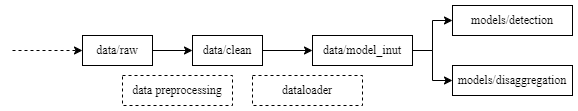

The diagram above was exported from draw.io. Its source (the exported page's mxGraphModel, read from the mxfile embedded in the PNG):
<mxGraphModel dx="954" dy="2218" grid="1" gridSize="10" guides="1" tooltips="1" connect="1" arrows="1" fold="1" page="1" pageScale="1" pageWidth="827" pageHeight="1169" math="0" shadow="0">
  <root>
    <mxCell id="0" />
    <mxCell id="1" parent="0" />
    <mxCell id="cVF6ZwuVwAnYC5i1xXFv-5" style="edgeStyle=orthogonalEdgeStyle;rounded=0;orthogonalLoop=1;jettySize=auto;html=1;exitX=1;exitY=0.5;exitDx=0;exitDy=0;entryX=0;entryY=0.5;entryDx=0;entryDy=0;" edge="1" parent="1" source="cVF6ZwuVwAnYC5i1xXFv-1" target="cVF6ZwuVwAnYC5i1xXFv-2">
      <mxGeometry relative="1" as="geometry" />
    </mxCell>
    <mxCell id="cVF6ZwuVwAnYC5i1xXFv-1" value="data/raw" style="rounded=0;whiteSpace=wrap;html=1;fontFamily=Mona Sans;fontSource=https%3A%2F%2Ffonts.googleapis.com%2Fcss%3Ffamily%3DMona%2BSans;" vertex="1" parent="1">
      <mxGeometry x="90" y="320" width="70" height="30" as="geometry" />
    </mxCell>
    <mxCell id="cVF6ZwuVwAnYC5i1xXFv-6" style="edgeStyle=orthogonalEdgeStyle;rounded=0;orthogonalLoop=1;jettySize=auto;html=1;exitX=1;exitY=0.5;exitDx=0;exitDy=0;" edge="1" parent="1" source="cVF6ZwuVwAnYC5i1xXFv-2" target="cVF6ZwuVwAnYC5i1xXFv-3">
      <mxGeometry relative="1" as="geometry" />
    </mxCell>
    <mxCell id="cVF6ZwuVwAnYC5i1xXFv-2" value="data/clean" style="rounded=0;whiteSpace=wrap;html=1;fontFamily=Mona Sans;fontSource=https%3A%2F%2Ffonts.googleapis.com%2Fcss%3Ffamily%3DMona%2BSans;" vertex="1" parent="1">
      <mxGeometry x="200" y="320" width="70" height="30" as="geometry" />
    </mxCell>
    <mxCell id="cVF6ZwuVwAnYC5i1xXFv-11" style="edgeStyle=orthogonalEdgeStyle;rounded=0;orthogonalLoop=1;jettySize=auto;html=1;exitX=1;exitY=0.5;exitDx=0;exitDy=0;entryX=0;entryY=0.5;entryDx=0;entryDy=0;" edge="1" parent="1" source="cVF6ZwuVwAnYC5i1xXFv-3" target="cVF6ZwuVwAnYC5i1xXFv-9">
      <mxGeometry relative="1" as="geometry" />
    </mxCell>
    <mxCell id="cVF6ZwuVwAnYC5i1xXFv-12" style="edgeStyle=orthogonalEdgeStyle;rounded=0;orthogonalLoop=1;jettySize=auto;html=1;exitX=1;exitY=0.5;exitDx=0;exitDy=0;entryX=0;entryY=0.5;entryDx=0;entryDy=0;" edge="1" parent="1" source="cVF6ZwuVwAnYC5i1xXFv-3" target="cVF6ZwuVwAnYC5i1xXFv-10">
      <mxGeometry relative="1" as="geometry" />
    </mxCell>
    <mxCell id="cVF6ZwuVwAnYC5i1xXFv-3" value="data/model_inut" style="rounded=0;whiteSpace=wrap;html=1;fontFamily=Mona Sans;fontSource=https%3A%2F%2Ffonts.googleapis.com%2Fcss%3Ffamily%3DMona%2BSans;" vertex="1" parent="1">
      <mxGeometry x="320" y="320" width="100" height="30" as="geometry" />
    </mxCell>
    <mxCell id="cVF6ZwuVwAnYC5i1xXFv-4" value="" style="endArrow=classic;html=1;rounded=0;entryX=0;entryY=0.5;entryDx=0;entryDy=0;dashed=1;" edge="1" parent="1" target="cVF6ZwuVwAnYC5i1xXFv-1">
      <mxGeometry width="50" height="50" relative="1" as="geometry">
        <mxPoint x="20" y="335" as="sourcePoint" />
        <mxPoint x="80" y="210" as="targetPoint" />
      </mxGeometry>
    </mxCell>
    <mxCell id="cVF6ZwuVwAnYC5i1xXFv-7" value="data preprocessing" style="rounded=0;whiteSpace=wrap;html=1;fontFamily=Mona Sans;fontSource=https%3A%2F%2Ffonts.googleapis.com%2Fcss%3Ffamily%3DMona%2BSans;dashed=1;" vertex="1" parent="1">
      <mxGeometry x="130" y="360" width="110" height="30" as="geometry" />
    </mxCell>
    <mxCell id="cVF6ZwuVwAnYC5i1xXFv-8" value="dataloader" style="rounded=0;whiteSpace=wrap;html=1;fontFamily=Mona Sans;fontSource=https%3A%2F%2Ffonts.googleapis.com%2Fcss%3Ffamily%3DMona%2BSans;dashed=1;" vertex="1" parent="1">
      <mxGeometry x="260" y="360" width="110" height="30" as="geometry" />
    </mxCell>
    <mxCell id="cVF6ZwuVwAnYC5i1xXFv-9" value="models/detection" style="rounded=0;whiteSpace=wrap;html=1;fontFamily=Mona Sans;fontSource=https%3A%2F%2Ffonts.googleapis.com%2Fcss%3Ffamily%3DMona%2BSans;" vertex="1" parent="1">
      <mxGeometry x="460" y="290" width="120" height="30" as="geometry" />
    </mxCell>
    <mxCell id="cVF6ZwuVwAnYC5i1xXFv-10" value="models/disaggregation" style="rounded=0;whiteSpace=wrap;html=1;fontFamily=Mona Sans;fontSource=https%3A%2F%2Ffonts.googleapis.com%2Fcss%3Ffamily%3DMona%2BSans;" vertex="1" parent="1">
      <mxGeometry x="460" y="350" width="120" height="30" as="geometry" />
    </mxCell>
  </root>
</mxGraphModel>